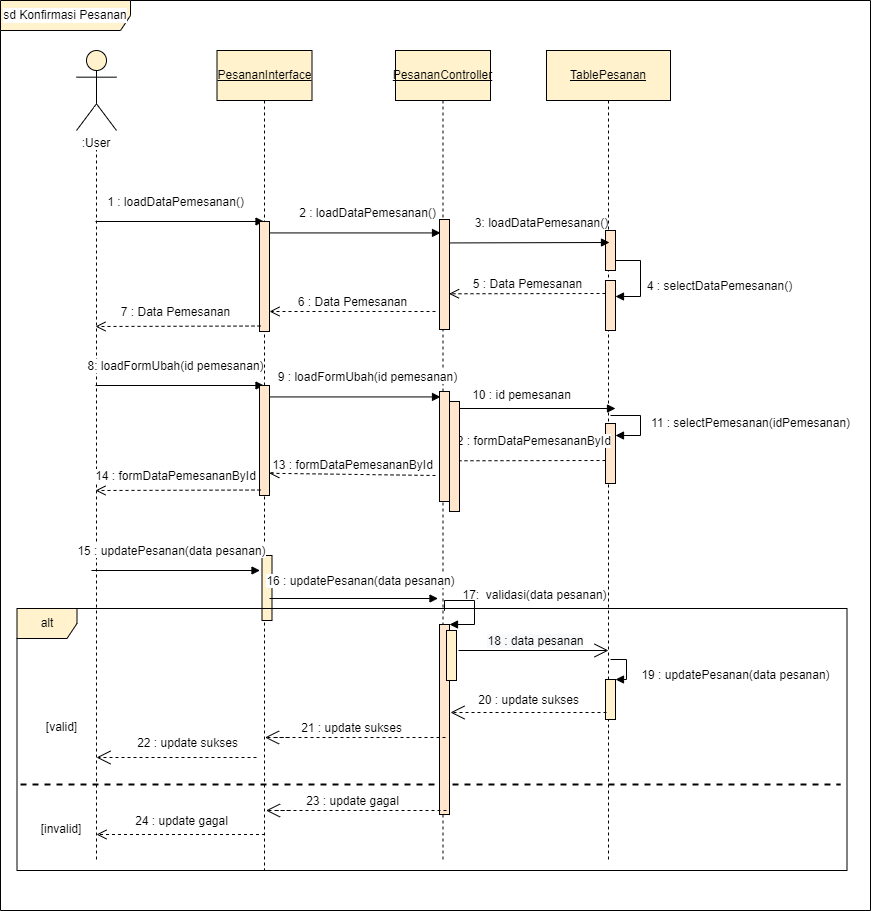

The diagram above was exported from draw.io. Its source (the exported page's mxGraphModel, read from the mxfile embedded in the PNG):
<mxGraphModel dx="1222" dy="547" grid="1" gridSize="10" guides="1" tooltips="1" connect="1" arrows="1" fold="1" page="1" pageScale="1" pageWidth="827" pageHeight="1169" math="0" shadow="0">
  <root>
    <mxCell id="0" />
    <mxCell id="1" parent="0" />
    <mxCell id="IrPaNG33tbIGsrIiKfwF-1" value="&lt;span style=&quot;background-color: rgb(255, 255, 255); font-size: 12px;&quot;&gt;&lt;br style=&quot;font-size: 12px;&quot;&gt;&amp;nbsp;&lt;br style=&quot;font-size: 12px;&quot;&gt;&amp;nbsp;&lt;br style=&quot;font-size: 12px;&quot;&gt;:User&lt;/span&gt;" style="shape=umlLifeline;participant=umlActor;perimeter=lifelinePerimeter;whiteSpace=wrap;html=1;container=1;collapsible=0;recursiveResize=0;verticalAlign=top;spacingTop=36;outlineConnect=0;strokeColor=#000000;size=80;fillColor=#fff2cc;fontSize=12;" parent="1" vertex="1">
      <mxGeometry x="116" y="120" width="40" height="810" as="geometry" />
    </mxCell>
    <mxCell id="IrPaNG33tbIGsrIiKfwF-3" value="&lt;u style=&quot;font-size: 12px;&quot;&gt;PesananInterface&lt;/u&gt;" style="shape=umlLifeline;perimeter=lifelinePerimeter;whiteSpace=wrap;html=1;container=1;collapsible=0;recursiveResize=0;outlineConnect=0;strokeColor=#000000;size=50;fillColor=#fff2cc;fontSize=12;" parent="1" vertex="1">
      <mxGeometry x="256.5" y="120" width="95" height="820" as="geometry" />
    </mxCell>
    <mxCell id="M4mrcTMLCfCKOGfuNKoc-74" value="" style="html=1;points=[];perimeter=orthogonalPerimeter;labelBackgroundColor=#FFFFFF;strokeColor=#000000;fillColor=#fff2cc;fontSize=12;" parent="IrPaNG33tbIGsrIiKfwF-3" vertex="1">
      <mxGeometry x="45" y="505" width="10" height="65" as="geometry" />
    </mxCell>
    <mxCell id="g0PbwIerqnPA6P4sutaD-2" value="alt" style="shape=umlFrame;whiteSpace=wrap;html=1;strokeColor=#000000;fillColor=#fff2cc;fontSize=12;" parent="IrPaNG33tbIGsrIiKfwF-3" vertex="1">
      <mxGeometry x="-200" y="558" width="830" height="262" as="geometry" />
    </mxCell>
    <mxCell id="IrPaNG33tbIGsrIiKfwF-7" value="&lt;u style=&quot;font-size: 12px;&quot;&gt;PesananController&lt;/u&gt;" style="shape=umlLifeline;perimeter=lifelinePerimeter;whiteSpace=wrap;html=1;container=1;collapsible=0;recursiveResize=0;outlineConnect=0;strokeColor=#000000;size=50;fillColor=#fff2cc;fontSize=12;" parent="1" vertex="1">
      <mxGeometry x="435" y="120" width="95" height="810" as="geometry" />
    </mxCell>
    <mxCell id="IrPaNG33tbIGsrIiKfwF-11" value="" style="endArrow=none;dashed=1;html=1;rounded=0;strokeWidth=2;fontSize=12;" parent="IrPaNG33tbIGsrIiKfwF-7" edge="1">
      <mxGeometry width="50" height="50" relative="1" as="geometry">
        <mxPoint x="-375" y="734" as="sourcePoint" />
        <mxPoint x="445" y="734" as="targetPoint" />
      </mxGeometry>
    </mxCell>
    <mxCell id="IrPaNG33tbIGsrIiKfwF-6" value="" style="html=1;points=[];perimeter=orthogonalPerimeter;labelBackgroundColor=#FFFFFF;strokeColor=#000000;fillColor=#ffe6cc;fontSize=12;" parent="IrPaNG33tbIGsrIiKfwF-7" vertex="1">
      <mxGeometry x="44" y="574" width="10" height="190" as="geometry" />
    </mxCell>
    <mxCell id="jUOYOKaJpxEriiGMo5m8-2" value="" style="html=1;points=[];perimeter=orthogonalPerimeter;labelBackgroundColor=#FFFFFF;strokeColor=#000000;fillColor=#fff2cc;fontSize=12;" parent="IrPaNG33tbIGsrIiKfwF-7" vertex="1">
      <mxGeometry x="51" y="580" width="10" height="50" as="geometry" />
    </mxCell>
    <mxCell id="IrPaNG33tbIGsrIiKfwF-12" value="&lt;u style=&quot;font-size: 12px;&quot;&gt;TablePesanan&lt;/u&gt;" style="shape=umlLifeline;perimeter=lifelinePerimeter;whiteSpace=wrap;html=1;container=1;collapsible=0;recursiveResize=0;outlineConnect=0;strokeColor=#000000;size=50;fillColor=#fff2cc;fontSize=12;" parent="1" vertex="1">
      <mxGeometry x="586" y="120" width="124" height="810" as="geometry" />
    </mxCell>
    <mxCell id="IrPaNG33tbIGsrIiKfwF-13" value="" style="html=1;points=[];perimeter=orthogonalPerimeter;labelBackgroundColor=#FFFFFF;strokeColor=#000000;fillColor=#fff2cc;fontSize=12;" parent="IrPaNG33tbIGsrIiKfwF-12" vertex="1">
      <mxGeometry x="59" y="629" width="10" height="40" as="geometry" />
    </mxCell>
    <mxCell id="IrPaNG33tbIGsrIiKfwF-14" value="" style="edgeStyle=orthogonalEdgeStyle;html=1;align=left;spacingLeft=2;endArrow=block;rounded=0;entryX=1;entryY=0;fontSize=12;" parent="IrPaNG33tbIGsrIiKfwF-12" target="IrPaNG33tbIGsrIiKfwF-13" edge="1">
      <mxGeometry x="0.1667" y="15" relative="1" as="geometry">
        <mxPoint x="64" y="609" as="sourcePoint" />
        <Array as="points">
          <mxPoint x="80" y="609" />
          <mxPoint x="80" y="629" />
        </Array>
        <mxPoint as="offset" />
      </mxGeometry>
    </mxCell>
    <mxCell id="M4mrcTMLCfCKOGfuNKoc-75" value="10 : id pemesanan" style="html=1;verticalAlign=bottom;endArrow=block;rounded=0;fontSize=12;" parent="IrPaNG33tbIGsrIiKfwF-12" edge="1">
      <mxGeometry x="-0.1068" y="4" width="80" relative="1" as="geometry">
        <mxPoint x="-101.5" y="358" as="sourcePoint" />
        <mxPoint x="69" y="358" as="targetPoint" />
        <mxPoint as="offset" />
      </mxGeometry>
    </mxCell>
    <mxCell id="IrPaNG33tbIGsrIiKfwF-9" value="" style="endArrow=open;endFill=1;endSize=12;html=1;rounded=0;exitX=0.952;exitY=0.419;exitDx=0;exitDy=0;exitPerimeter=0;fontSize=12;" parent="IrPaNG33tbIGsrIiKfwF-12" edge="1">
      <mxGeometry width="160" relative="1" as="geometry">
        <mxPoint x="-87.99999999999999" y="600" as="sourcePoint" />
        <mxPoint x="61.980000000000004" y="600" as="targetPoint" />
      </mxGeometry>
    </mxCell>
    <mxCell id="IrPaNG33tbIGsrIiKfwF-10" value="&lt;span style=&quot;font-size: 12px; background-color: rgb(248, 249, 250);&quot;&gt;18 : data pesanan&lt;/span&gt;" style="edgeLabel;html=1;align=center;verticalAlign=middle;resizable=0;points=[];fontSize=12;" parent="IrPaNG33tbIGsrIiKfwF-9" vertex="1" connectable="0">
      <mxGeometry x="0.1717" y="-1" relative="1" as="geometry">
        <mxPoint x="-12" y="-11" as="offset" />
      </mxGeometry>
    </mxCell>
    <mxCell id="IrPaNG33tbIGsrIiKfwF-19" value="" style="edgeStyle=orthogonalEdgeStyle;html=1;align=left;spacingLeft=2;endArrow=block;rounded=0;entryX=1;entryY=0;fontSize=12;" parent="1" target="IrPaNG33tbIGsrIiKfwF-6" edge="1">
      <mxGeometry relative="1" as="geometry">
        <mxPoint x="484" y="670" as="sourcePoint" />
        <Array as="points">
          <mxPoint x="484" y="680" />
          <mxPoint x="484" y="670" />
          <mxPoint x="514" y="670" />
          <mxPoint x="514" y="694" />
        </Array>
      </mxGeometry>
    </mxCell>
    <mxCell id="IrPaNG33tbIGsrIiKfwF-22" value="" style="endArrow=open;endFill=1;endSize=12;html=1;rounded=0;dashed=1;fontSize=12;" parent="1" edge="1">
      <mxGeometry width="160" relative="1" as="geometry">
        <mxPoint x="646" y="782" as="sourcePoint" />
        <mxPoint x="490" y="782" as="targetPoint" />
        <Array as="points">
          <mxPoint x="585" y="782" />
          <mxPoint x="505" y="782" />
        </Array>
      </mxGeometry>
    </mxCell>
    <mxCell id="IrPaNG33tbIGsrIiKfwF-23" value="20 : update sukses" style="edgeLabel;html=1;align=center;verticalAlign=middle;resizable=0;points=[];fontSize=12;" parent="IrPaNG33tbIGsrIiKfwF-22" vertex="1" connectable="0">
      <mxGeometry x="0.1717" y="-1" relative="1" as="geometry">
        <mxPoint x="12" y="-12" as="offset" />
      </mxGeometry>
    </mxCell>
    <mxCell id="IrPaNG33tbIGsrIiKfwF-24" value="24 : update gagal" style="html=1;verticalAlign=bottom;endArrow=open;dashed=1;endSize=8;rounded=0;fontSize=12;" parent="1" edge="1">
      <mxGeometry x="0.003" y="-4" relative="1" as="geometry">
        <mxPoint x="304.5" y="904.02" as="sourcePoint" />
        <mxPoint x="136" y="904" as="targetPoint" />
        <Array as="points">
          <mxPoint x="198" y="904.02" />
        </Array>
        <mxPoint x="1" as="offset" />
      </mxGeometry>
    </mxCell>
    <mxCell id="IrPaNG33tbIGsrIiKfwF-25" value="[invalid]" style="text;html=1;strokeColor=none;fillColor=none;align=center;verticalAlign=middle;whiteSpace=wrap;rounded=0;labelBackgroundColor=#FFFFFF;fontSize=12;" parent="1" vertex="1">
      <mxGeometry x="71" y="884" width="60" height="30" as="geometry" />
    </mxCell>
    <mxCell id="IrPaNG33tbIGsrIiKfwF-27" value="" style="endArrow=open;endFill=1;endSize=12;html=1;rounded=0;dashed=1;fontSize=12;" parent="1" edge="1">
      <mxGeometry width="160" relative="1" as="geometry">
        <mxPoint x="485" y="807" as="sourcePoint" />
        <mxPoint x="304.5" y="807" as="targetPoint" />
        <Array as="points">
          <mxPoint x="395.5" y="807" />
          <mxPoint x="315.5" y="807" />
          <mxPoint x="330" y="807" />
        </Array>
      </mxGeometry>
    </mxCell>
    <mxCell id="IrPaNG33tbIGsrIiKfwF-28" value="21 : update sukses" style="edgeLabel;html=1;align=center;verticalAlign=middle;resizable=0;points=[];fontSize=12;" parent="IrPaNG33tbIGsrIiKfwF-27" vertex="1" connectable="0">
      <mxGeometry x="0.1717" y="-1" relative="1" as="geometry">
        <mxPoint x="28" y="-9" as="offset" />
      </mxGeometry>
    </mxCell>
    <mxCell id="IrPaNG33tbIGsrIiKfwF-29" value="" style="endArrow=open;endFill=1;endSize=12;html=1;rounded=0;dashed=1;fontSize=12;" parent="1" edge="1">
      <mxGeometry width="160" relative="1" as="geometry">
        <mxPoint x="296" y="827" as="sourcePoint" />
        <mxPoint x="136" y="827" as="targetPoint" />
        <Array as="points">
          <mxPoint x="226.5" y="827" />
          <mxPoint x="146.5" y="827" />
        </Array>
      </mxGeometry>
    </mxCell>
    <mxCell id="IrPaNG33tbIGsrIiKfwF-30" value="22 : update sukses" style="edgeLabel;html=1;align=center;verticalAlign=middle;resizable=0;points=[];fontSize=12;" parent="IrPaNG33tbIGsrIiKfwF-29" vertex="1" connectable="0">
      <mxGeometry x="0.1717" y="-1" relative="1" as="geometry">
        <mxPoint x="24" y="-14" as="offset" />
      </mxGeometry>
    </mxCell>
    <mxCell id="IrPaNG33tbIGsrIiKfwF-31" value="[valid]" style="text;html=1;align=center;verticalAlign=middle;resizable=0;points=[];autosize=1;strokeColor=none;fillColor=none;fontSize=12;" parent="1" vertex="1">
      <mxGeometry x="76" y="782" width="50" height="30" as="geometry" />
    </mxCell>
    <mxCell id="auEo-cQV5gyUBB39uUxy-1" value="sd Konfirmasi Pesanan" style="shape=umlFrame;whiteSpace=wrap;html=1;labelBackgroundColor=#FFFFFF;strokeColor=#000000;fillColor=#fff2cc;width=130;height=30;fontSize=12;" parent="1" vertex="1">
      <mxGeometry x="40" y="70" width="870" height="910" as="geometry" />
    </mxCell>
    <mxCell id="M4mrcTMLCfCKOGfuNKoc-49" value="8: loadFormUbah(id pemesanan)" style="html=1;verticalAlign=bottom;endArrow=block;rounded=0;fontSize=12;" parent="1" edge="1">
      <mxGeometry x="-0.0504" y="10" width="80" relative="1" as="geometry">
        <mxPoint x="135" y="455" as="sourcePoint" />
        <mxPoint x="303.5" y="455" as="targetPoint" />
        <mxPoint as="offset" />
      </mxGeometry>
    </mxCell>
    <mxCell id="M4mrcTMLCfCKOGfuNKoc-50" value="" style="html=1;points=[];perimeter=orthogonalPerimeter;labelBackgroundColor=#FFFFFF;strokeColor=#000000;fillColor=#ffe6cc;fontSize=12;" parent="1" vertex="1">
      <mxGeometry x="299" y="455" width="10" height="110" as="geometry" />
    </mxCell>
    <mxCell id="M4mrcTMLCfCKOGfuNKoc-51" value="" style="html=1;points=[];perimeter=orthogonalPerimeter;labelBackgroundColor=#FFFFFF;strokeColor=#000000;fillColor=#ffe6cc;fontSize=12;" parent="1" vertex="1">
      <mxGeometry x="479" y="461" width="10" height="110" as="geometry" />
    </mxCell>
    <mxCell id="M4mrcTMLCfCKOGfuNKoc-52" value="" style="edgeStyle=orthogonalEdgeStyle;html=1;align=left;spacingLeft=2;endArrow=block;rounded=0;entryX=1;entryY=0;fontSize=12;" parent="1" edge="1">
      <mxGeometry relative="1" as="geometry">
        <mxPoint x="650" y="485" as="sourcePoint" />
        <Array as="points">
          <mxPoint x="680" y="485" />
        </Array>
        <mxPoint x="655" y="505" as="targetPoint" />
      </mxGeometry>
    </mxCell>
    <mxCell id="M4mrcTMLCfCKOGfuNKoc-53" value="" style="html=1;points=[];perimeter=orthogonalPerimeter;labelBackgroundColor=#FFFFFF;strokeColor=#000000;fillColor=#ffe6cc;fontSize=12;" parent="1" vertex="1">
      <mxGeometry x="645" y="493" width="10" height="60" as="geometry" />
    </mxCell>
    <mxCell id="M4mrcTMLCfCKOGfuNKoc-54" value="" style="html=1;points=[];perimeter=orthogonalPerimeter;labelBackgroundColor=#FFFFFF;strokeColor=#000000;fillColor=#ffe6cc;fontSize=12;" parent="1" vertex="1">
      <mxGeometry x="645" y="300" width="10" height="40" as="geometry" />
    </mxCell>
    <mxCell id="M4mrcTMLCfCKOGfuNKoc-55" value="9 : loadFormUbah(id pemesanan)" style="html=1;verticalAlign=bottom;endArrow=block;rounded=0;entryX=0.102;entryY=0.013;entryDx=0;entryDy=0;entryPerimeter=0;fontSize=12;" parent="1" source="M4mrcTMLCfCKOGfuNKoc-50" edge="1">
      <mxGeometry x="0.147" y="10" width="80" relative="1" as="geometry">
        <mxPoint x="315" y="466" as="sourcePoint" />
        <mxPoint x="480.02" y="466.42999999999995" as="targetPoint" />
        <mxPoint as="offset" />
      </mxGeometry>
    </mxCell>
    <mxCell id="M4mrcTMLCfCKOGfuNKoc-56" value="12 : formDataPemesananById" style="html=1;verticalAlign=bottom;endArrow=open;dashed=1;endSize=8;rounded=0;entryX=0.952;entryY=0.448;entryDx=0;entryDy=0;entryPerimeter=0;fontSize=12;" parent="1" edge="1">
      <mxGeometry x="-0.0416" y="-10" relative="1" as="geometry">
        <mxPoint x="645" y="530" as="sourcePoint" />
        <mxPoint x="488.52" y="530.28" as="targetPoint" />
        <mxPoint as="offset" />
      </mxGeometry>
    </mxCell>
    <mxCell id="M4mrcTMLCfCKOGfuNKoc-57" value="13 : formDataPemesananById" style="html=1;verticalAlign=bottom;endArrow=open;dashed=1;endSize=8;rounded=0;entryX=0.977;entryY=0.798;entryDx=0;entryDy=0;entryPerimeter=0;fontSize=12;" parent="1" target="M4mrcTMLCfCKOGfuNKoc-50" edge="1">
      <mxGeometry relative="1" as="geometry">
        <mxPoint x="475" y="545" as="sourcePoint" />
        <mxPoint x="315" y="545" as="targetPoint" />
      </mxGeometry>
    </mxCell>
    <mxCell id="M4mrcTMLCfCKOGfuNKoc-58" value="14 : formDataPemesananById" style="html=1;verticalAlign=bottom;endArrow=open;dashed=1;endSize=8;rounded=0;fontSize=12;" parent="1" edge="1">
      <mxGeometry x="0.0301" y="-5" relative="1" as="geometry">
        <mxPoint x="300" y="559.52" as="sourcePoint" />
        <mxPoint x="135" y="560" as="targetPoint" />
        <mxPoint as="offset" />
      </mxGeometry>
    </mxCell>
    <mxCell id="M4mrcTMLCfCKOGfuNKoc-59" value="&lt;font style=&quot;font-size: 12px;&quot;&gt;1 : loadDataPemesanan()&lt;/font&gt;" style="html=1;verticalAlign=bottom;endArrow=block;rounded=0;fontSize=12;" parent="1" edge="1">
      <mxGeometry x="-0.0504" y="10" width="80" relative="1" as="geometry">
        <mxPoint x="135" y="291" as="sourcePoint" />
        <mxPoint x="303.5" y="291" as="targetPoint" />
        <mxPoint as="offset" />
      </mxGeometry>
    </mxCell>
    <mxCell id="M4mrcTMLCfCKOGfuNKoc-60" value="" style="html=1;points=[];perimeter=orthogonalPerimeter;labelBackgroundColor=#FFFFFF;strokeColor=#000000;fillColor=#ffe6cc;fontSize=12;" parent="1" vertex="1">
      <mxGeometry x="299" y="291" width="10" height="110" as="geometry" />
    </mxCell>
    <mxCell id="M4mrcTMLCfCKOGfuNKoc-61" value="" style="html=1;points=[];perimeter=orthogonalPerimeter;labelBackgroundColor=#FFFFFF;strokeColor=#000000;fillColor=#ffe6cc;fontSize=12;" parent="1" vertex="1">
      <mxGeometry x="479" y="289" width="10" height="110" as="geometry" />
    </mxCell>
    <mxCell id="M4mrcTMLCfCKOGfuNKoc-62" value="4 : selectDataPemesanan()" style="text;html=1;align=center;verticalAlign=middle;resizable=0;points=[];autosize=1;strokeColor=none;fillColor=none;fontSize=12;" parent="1" vertex="1">
      <mxGeometry x="674" y="341" width="170" height="30" as="geometry" />
    </mxCell>
    <mxCell id="M4mrcTMLCfCKOGfuNKoc-63" value="" style="edgeStyle=orthogonalEdgeStyle;html=1;align=left;spacingLeft=2;endArrow=block;rounded=0;entryX=1;entryY=0;exitX=1.002;exitY=0.725;exitDx=0;exitDy=0;exitPerimeter=0;fontSize=12;" parent="1" source="M4mrcTMLCfCKOGfuNKoc-54" edge="1">
      <mxGeometry relative="1" as="geometry">
        <mxPoint x="650" y="346" as="sourcePoint" />
        <Array as="points">
          <mxPoint x="655" y="330" />
          <mxPoint x="680" y="330" />
          <mxPoint x="680" y="366" />
        </Array>
        <mxPoint x="655" y="366" as="targetPoint" />
      </mxGeometry>
    </mxCell>
    <mxCell id="M4mrcTMLCfCKOGfuNKoc-64" value="" style="html=1;points=[];perimeter=orthogonalPerimeter;labelBackgroundColor=#FFFFFF;strokeColor=#000000;fillColor=#ffe6cc;fontSize=12;" parent="1" vertex="1">
      <mxGeometry x="645" y="350" width="10" height="50" as="geometry" />
    </mxCell>
    <mxCell id="M4mrcTMLCfCKOGfuNKoc-65" value="2 : loadDataPemesanan()" style="html=1;verticalAlign=bottom;endArrow=block;rounded=0;entryX=0.102;entryY=0.013;entryDx=0;entryDy=0;entryPerimeter=0;fontSize=12;" parent="1" source="M4mrcTMLCfCKOGfuNKoc-60" edge="1">
      <mxGeometry x="0.147" y="10" width="80" relative="1" as="geometry">
        <mxPoint x="315" y="302" as="sourcePoint" />
        <mxPoint x="480.02" y="302.42999999999995" as="targetPoint" />
        <mxPoint as="offset" />
      </mxGeometry>
    </mxCell>
    <mxCell id="M4mrcTMLCfCKOGfuNKoc-66" value="5 : Data Pemesanan" style="html=1;verticalAlign=bottom;endArrow=open;dashed=1;endSize=8;rounded=0;entryX=0.952;entryY=0.448;entryDx=0;entryDy=0;entryPerimeter=0;fontSize=12;" parent="1" edge="1">
      <mxGeometry relative="1" as="geometry">
        <mxPoint x="645" y="363" as="sourcePoint" />
        <mxPoint x="488.52" y="363.28" as="targetPoint" />
      </mxGeometry>
    </mxCell>
    <mxCell id="M4mrcTMLCfCKOGfuNKoc-67" value="6 : Data Pemesanan" style="html=1;verticalAlign=bottom;endArrow=open;dashed=1;endSize=8;rounded=0;fontSize=12;" parent="1" edge="1">
      <mxGeometry relative="1" as="geometry">
        <mxPoint x="475" y="381" as="sourcePoint" />
        <mxPoint x="309" y="381" as="targetPoint" />
      </mxGeometry>
    </mxCell>
    <mxCell id="M4mrcTMLCfCKOGfuNKoc-68" value="7 : Data Pemesanan" style="html=1;verticalAlign=bottom;endArrow=open;dashed=1;endSize=8;rounded=0;fontSize=12;" parent="1" edge="1">
      <mxGeometry x="0.0301" y="-5" relative="1" as="geometry">
        <mxPoint x="300" y="395.52" as="sourcePoint" />
        <mxPoint x="135" y="396" as="targetPoint" />
        <mxPoint as="offset" />
      </mxGeometry>
    </mxCell>
    <mxCell id="M4mrcTMLCfCKOGfuNKoc-69" value="11 : selectPemesanan(idPemesanan)" style="text;html=1;align=center;verticalAlign=middle;resizable=0;points=[];autosize=1;strokeColor=none;fillColor=none;fontSize=12;" parent="1" vertex="1">
      <mxGeometry x="680" y="478" width="220" height="30" as="geometry" />
    </mxCell>
    <mxCell id="M4mrcTMLCfCKOGfuNKoc-70" value="3: loadDataPemesanan()" style="html=1;verticalAlign=bottom;endArrow=block;rounded=0;fontSize=12;" parent="1" edge="1">
      <mxGeometry x="0.147" y="10" width="80" relative="1" as="geometry">
        <mxPoint x="490" y="312.42999999999995" as="sourcePoint" />
        <mxPoint x="649" y="312" as="targetPoint" />
        <mxPoint as="offset" />
      </mxGeometry>
    </mxCell>
    <mxCell id="M4mrcTMLCfCKOGfuNKoc-76" value="15 : updatePesanan(data pesanan)" style="html=1;verticalAlign=bottom;endArrow=block;rounded=0;fontSize=12;" parent="1" edge="1">
      <mxGeometry x="-0.0504" y="10" width="80" relative="1" as="geometry">
        <mxPoint x="131" y="640" as="sourcePoint" />
        <mxPoint x="299.5" y="640" as="targetPoint" />
        <mxPoint as="offset" />
      </mxGeometry>
    </mxCell>
    <mxCell id="M4mrcTMLCfCKOGfuNKoc-77" value="16 : updatePesanan(data pesanan)" style="html=1;verticalAlign=bottom;endArrow=block;rounded=0;fontSize=12;" parent="1" edge="1">
      <mxGeometry x="0.0801" y="8" width="80" relative="1" as="geometry">
        <mxPoint x="309" y="668" as="sourcePoint" />
        <mxPoint x="477.5" y="668" as="targetPoint" />
        <mxPoint as="offset" />
      </mxGeometry>
    </mxCell>
    <mxCell id="IrPaNG33tbIGsrIiKfwF-15" value="19 : updatePesanan(data pesanan)" style="text;html=1;align=center;verticalAlign=middle;resizable=0;points=[];autosize=1;strokeColor=none;fillColor=none;fontSize=12;" parent="1" vertex="1">
      <mxGeometry x="670" y="730" width="210" height="30" as="geometry" />
    </mxCell>
    <mxCell id="IrPaNG33tbIGsrIiKfwF-26" value="17:&amp;nbsp; validasi(data pesanan)" style="text;html=1;align=center;verticalAlign=middle;resizable=0;points=[];autosize=1;strokeColor=none;fillColor=none;fontSize=12;" parent="1" vertex="1">
      <mxGeometry x="489" y="650" width="170" height="30" as="geometry" />
    </mxCell>
    <mxCell id="jUOYOKaJpxEriiGMo5m8-1" value="" style="html=1;points=[];perimeter=orthogonalPerimeter;labelBackgroundColor=#FFFFFF;strokeColor=#000000;fillColor=#ffe6cc;fontSize=12;" parent="1" vertex="1">
      <mxGeometry x="489" y="471" width="10" height="110" as="geometry" />
    </mxCell>
    <mxCell id="jUOYOKaJpxEriiGMo5m8-5" value="" style="endArrow=open;endFill=1;endSize=12;html=1;rounded=0;dashed=1;fontSize=12;" parent="1" edge="1">
      <mxGeometry width="160" relative="1" as="geometry">
        <mxPoint x="486" y="880" as="sourcePoint" />
        <mxPoint x="305.5" y="880" as="targetPoint" />
        <Array as="points">
          <mxPoint x="396.5" y="880" />
          <mxPoint x="316.5" y="880" />
          <mxPoint x="331" y="880" />
        </Array>
      </mxGeometry>
    </mxCell>
    <mxCell id="jUOYOKaJpxEriiGMo5m8-6" value="23 : update gagal" style="edgeLabel;html=1;align=center;verticalAlign=middle;resizable=0;points=[];fontSize=12;" parent="jUOYOKaJpxEriiGMo5m8-5" vertex="1" connectable="0">
      <mxGeometry x="0.1717" y="-1" relative="1" as="geometry">
        <mxPoint x="28" y="-9" as="offset" />
      </mxGeometry>
    </mxCell>
  </root>
</mxGraphModel>